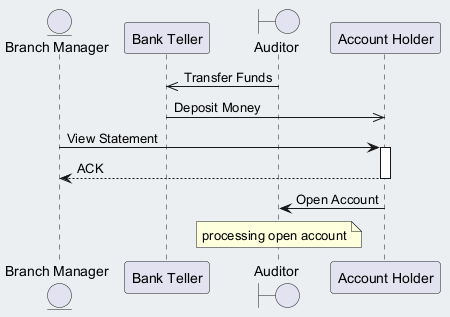

The diagram above was rendered by PlantUML. Its source (embedded in the PNG):
@startuml
skinparam backgroundColor #ECEFF1
skinparam classBackgroundColor #FFFFFF
skinparam classBorderColor #455A64
entity "Branch Manager" as BM
participant "Bank Teller" as BT
boundary "Auditor" as A
participant "Account Holder" as AH
A ->> BT : Transfer Funds
BT ->> AH : Deposit Money
BM -> AH : View Statement
activate AH
AH --> BM : ACK
deactivate AH
AH -> A : Open Account
note over A : processing open account
@enduml